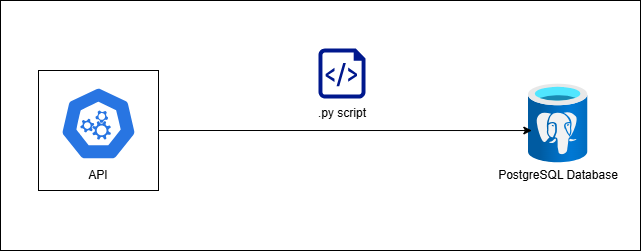

The diagram above was exported from draw.io. Its source (the exported page's mxGraphModel, read from the mxfile embedded in the PNG):
<mxGraphModel dx="794" dy="509" grid="1" gridSize="10" guides="1" tooltips="1" connect="1" arrows="1" fold="1" page="1" pageScale="1" pageWidth="827" pageHeight="1169" math="0" shadow="0">
  <root>
    <mxCell id="0" />
    <mxCell id="1" parent="0" />
    <mxCell id="fo0vueFUG5ERT_VkGkTW-14" value="" style="rounded=0;whiteSpace=wrap;html=1;" vertex="1" parent="1">
      <mxGeometry x="80" y="150" width="640" height="250" as="geometry" />
    </mxCell>
    <mxCell id="fo0vueFUG5ERT_VkGkTW-1" value="" style="whiteSpace=wrap;html=1;aspect=fixed;" vertex="1" parent="1">
      <mxGeometry x="118" y="220" width="120" height="120" as="geometry" />
    </mxCell>
    <mxCell id="fo0vueFUG5ERT_VkGkTW-2" value="" style="aspect=fixed;sketch=0;html=1;dashed=0;whitespace=wrap;verticalLabelPosition=bottom;verticalAlign=top;fillColor=#2875E2;strokeColor=#ffffff;points=[[0.005,0.63,0],[0.1,0.2,0],[0.9,0.2,0],[0.5,0,0],[0.995,0.63,0],[0.72,0.99,0],[0.5,1,0],[0.28,0.99,0]];shape=mxgraph.kubernetes.icon2;prIcon=api" vertex="1" parent="1">
      <mxGeometry x="139.46" y="236" width="77.09" height="74" as="geometry" />
    </mxCell>
    <mxCell id="fo0vueFUG5ERT_VkGkTW-6" value="API" style="text;html=1;align=center;verticalAlign=middle;whiteSpace=wrap;rounded=0;" vertex="1" parent="1">
      <mxGeometry x="148.01" y="310" width="60" height="30" as="geometry" />
    </mxCell>
    <mxCell id="fo0vueFUG5ERT_VkGkTW-7" value="" style="image;aspect=fixed;html=1;points=[];align=center;fontSize=12;image=img/lib/azure2/databases/Azure_Database_PostgreSQL_Server.svg;" vertex="1" parent="1">
      <mxGeometry x="608" y="233.5" width="59.25" height="79" as="geometry" />
    </mxCell>
    <mxCell id="fo0vueFUG5ERT_VkGkTW-8" value="PostgreSQL Database" style="text;html=1;align=center;verticalAlign=middle;whiteSpace=wrap;rounded=0;" vertex="1" parent="1">
      <mxGeometry x="572.63" y="310" width="130" height="30" as="geometry" />
    </mxCell>
    <mxCell id="fo0vueFUG5ERT_VkGkTW-11" style="edgeStyle=orthogonalEdgeStyle;rounded=0;orthogonalLoop=1;jettySize=auto;html=1;exitX=1;exitY=0.5;exitDx=0;exitDy=0;entryX=0.056;entryY=0.589;entryDx=0;entryDy=0;entryPerimeter=0;" edge="1" parent="1" source="fo0vueFUG5ERT_VkGkTW-1" target="fo0vueFUG5ERT_VkGkTW-7">
      <mxGeometry relative="1" as="geometry" />
    </mxCell>
    <mxCell id="fo0vueFUG5ERT_VkGkTW-12" value="" style="sketch=0;aspect=fixed;pointerEvents=1;shadow=0;dashed=0;html=1;strokeColor=none;labelPosition=center;verticalLabelPosition=bottom;verticalAlign=top;align=center;fillColor=#00188D;shape=mxgraph.azure.script_file" vertex="1" parent="1">
      <mxGeometry x="398" y="198" width="47" height="50" as="geometry" />
    </mxCell>
    <mxCell id="fo0vueFUG5ERT_VkGkTW-13" value=".py script" style="text;html=1;align=center;verticalAlign=middle;whiteSpace=wrap;rounded=0;" vertex="1" parent="1">
      <mxGeometry x="392" y="248" width="60" height="30" as="geometry" />
    </mxCell>
  </root>
</mxGraphModel>